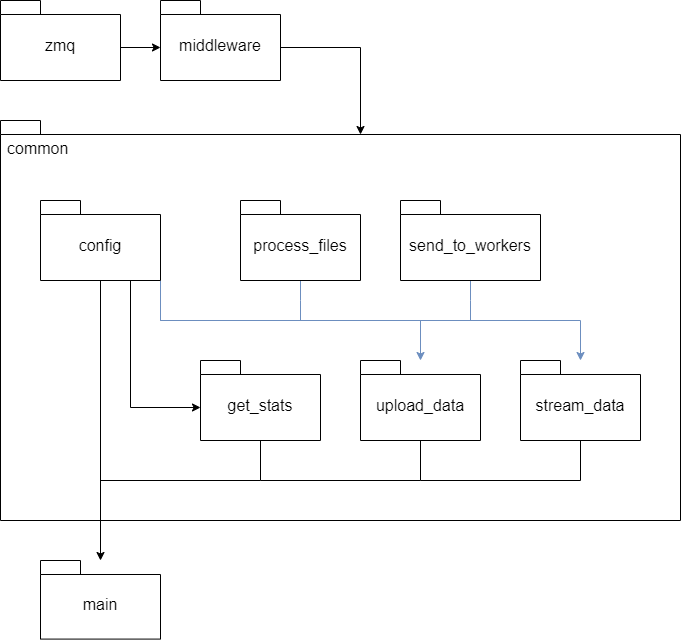

The diagram above was exported from draw.io. Its source (the exported page's mxGraphModel, read from the mxfile embedded in the PNG):
<mxGraphModel dx="1434" dy="1876" grid="1" gridSize="10" guides="1" tooltips="1" connect="1" arrows="1" fold="1" page="1" pageScale="1" pageWidth="827" pageHeight="1169" math="0" shadow="0">
  <root>
    <mxCell id="NUAy6uwzuKTdE1RdY20a-0" />
    <mxCell id="NUAy6uwzuKTdE1RdY20a-1" parent="NUAy6uwzuKTdE1RdY20a-0" />
    <mxCell id="NUAy6uwzuKTdE1RdY20a-2" value="common" style="shape=folder;fontStyle=0;spacingTop=12;tabWidth=40;tabHeight=14;tabPosition=left;html=1;whiteSpace=wrap;fontSize=16;align=left;horizontal=1;verticalAlign=top;spacingLeft=5;fillColor=none;container=0;" parent="NUAy6uwzuKTdE1RdY20a-1" vertex="1">
      <mxGeometry x="80" y="80" width="680" height="400" as="geometry" />
    </mxCell>
    <mxCell id="-psHiDOZzakQ-CbliXSl-5" style="edgeStyle=orthogonalEdgeStyle;rounded=0;orthogonalLoop=1;jettySize=auto;html=1;" parent="NUAy6uwzuKTdE1RdY20a-1" source="NUAy6uwzuKTdE1RdY20a-5" target="NUAy6uwzuKTdE1RdY20a-28" edge="1">
      <mxGeometry relative="1" as="geometry" />
    </mxCell>
    <mxCell id="-psHiDOZzakQ-CbliXSl-12" style="edgeStyle=orthogonalEdgeStyle;rounded=0;orthogonalLoop=1;jettySize=auto;html=1;exitX=0.75;exitY=1;exitDx=0;exitDy=0;exitPerimeter=0;entryX=0;entryY=0;entryDx=0;entryDy=47;entryPerimeter=0;" parent="NUAy6uwzuKTdE1RdY20a-1" source="NUAy6uwzuKTdE1RdY20a-5" target="-psHiDOZzakQ-CbliXSl-0" edge="1">
      <mxGeometry relative="1" as="geometry" />
    </mxCell>
    <mxCell id="-psHiDOZzakQ-CbliXSl-13" style="edgeStyle=orthogonalEdgeStyle;rounded=0;orthogonalLoop=1;jettySize=auto;html=1;exitX=0;exitY=0;exitDx=120;exitDy=47;exitPerimeter=0;fillColor=#dae8fc;strokeColor=#6c8ebf;" parent="NUAy6uwzuKTdE1RdY20a-1" source="NUAy6uwzuKTdE1RdY20a-5" target="-psHiDOZzakQ-CbliXSl-4" edge="1">
      <mxGeometry relative="1" as="geometry">
        <Array as="points">
          <mxPoint x="240" y="280" />
          <mxPoint x="500" y="280" />
        </Array>
      </mxGeometry>
    </mxCell>
    <mxCell id="-psHiDOZzakQ-CbliXSl-14" style="edgeStyle=orthogonalEdgeStyle;rounded=0;orthogonalLoop=1;jettySize=auto;html=1;fillColor=#dae8fc;strokeColor=#6c8ebf;" parent="NUAy6uwzuKTdE1RdY20a-1" source="NUAy6uwzuKTdE1RdY20a-5" target="-psHiDOZzakQ-CbliXSl-3" edge="1">
      <mxGeometry relative="1" as="geometry">
        <Array as="points">
          <mxPoint x="240" y="280" />
          <mxPoint x="660" y="280" />
        </Array>
      </mxGeometry>
    </mxCell>
    <mxCell id="NUAy6uwzuKTdE1RdY20a-5" value="config" style="shape=folder;fontStyle=0;spacingTop=10;tabWidth=40;tabHeight=14;tabPosition=left;html=1;whiteSpace=wrap;fontSize=16;" parent="NUAy6uwzuKTdE1RdY20a-1" vertex="1">
      <mxGeometry x="120" y="160" width="120" height="80" as="geometry" />
    </mxCell>
    <mxCell id="yrW_Hufn_94YoqdgrFIv-4" style="edgeStyle=orthogonalEdgeStyle;rounded=0;orthogonalLoop=1;jettySize=auto;html=1;exitX=0;exitY=0;exitDx=120;exitDy=47;exitPerimeter=0;entryX=0;entryY=0;entryDx=0;entryDy=47;entryPerimeter=0;" edge="1" parent="NUAy6uwzuKTdE1RdY20a-1" source="NUAy6uwzuKTdE1RdY20a-9" target="yrW_Hufn_94YoqdgrFIv-2">
      <mxGeometry relative="1" as="geometry" />
    </mxCell>
    <mxCell id="NUAy6uwzuKTdE1RdY20a-9" value="zmq" style="shape=folder;fontStyle=0;spacingTop=10;tabWidth=40;tabHeight=14;tabPosition=left;html=1;whiteSpace=wrap;fontSize=16;" parent="NUAy6uwzuKTdE1RdY20a-1" vertex="1">
      <mxGeometry x="80" y="-40" width="120" height="80" as="geometry" />
    </mxCell>
    <mxCell id="NUAy6uwzuKTdE1RdY20a-28" value="main" style="shape=folder;fontStyle=0;spacingTop=10;tabWidth=40;tabHeight=14;tabPosition=left;html=1;whiteSpace=wrap;fontSize=16;" parent="NUAy6uwzuKTdE1RdY20a-1" vertex="1">
      <mxGeometry x="120" y="519.9977192982456" width="120" height="78.59649122807016" as="geometry" />
    </mxCell>
    <mxCell id="-psHiDOZzakQ-CbliXSl-7" style="edgeStyle=orthogonalEdgeStyle;rounded=0;orthogonalLoop=1;jettySize=auto;html=1;endArrow=none;endFill=0;" parent="NUAy6uwzuKTdE1RdY20a-1" source="-psHiDOZzakQ-CbliXSl-0" edge="1">
      <mxGeometry relative="1" as="geometry">
        <mxPoint x="180" y="440" as="targetPoint" />
        <Array as="points">
          <mxPoint x="340" y="440" />
        </Array>
      </mxGeometry>
    </mxCell>
    <mxCell id="-psHiDOZzakQ-CbliXSl-0" value="get_stats" style="shape=folder;fontStyle=0;spacingTop=10;tabWidth=40;tabHeight=14;tabPosition=left;html=1;whiteSpace=wrap;fontSize=16;" parent="NUAy6uwzuKTdE1RdY20a-1" vertex="1">
      <mxGeometry x="280" y="320" width="120" height="80" as="geometry" />
    </mxCell>
    <mxCell id="-psHiDOZzakQ-CbliXSl-15" style="edgeStyle=orthogonalEdgeStyle;rounded=0;orthogonalLoop=1;jettySize=auto;html=1;endArrow=none;endFill=0;fillColor=#dae8fc;strokeColor=#6c8ebf;" parent="NUAy6uwzuKTdE1RdY20a-1" source="-psHiDOZzakQ-CbliXSl-1" edge="1">
      <mxGeometry relative="1" as="geometry">
        <mxPoint x="380" y="280" as="targetPoint" />
      </mxGeometry>
    </mxCell>
    <mxCell id="-psHiDOZzakQ-CbliXSl-1" value="process_files" style="shape=folder;fontStyle=0;spacingTop=10;tabWidth=40;tabHeight=14;tabPosition=left;html=1;whiteSpace=wrap;fontSize=16;" parent="NUAy6uwzuKTdE1RdY20a-1" vertex="1">
      <mxGeometry x="320" y="160" width="120" height="80" as="geometry" />
    </mxCell>
    <mxCell id="-psHiDOZzakQ-CbliXSl-16" style="edgeStyle=orthogonalEdgeStyle;rounded=0;orthogonalLoop=1;jettySize=auto;html=1;endArrow=none;endFill=0;fillColor=#dae8fc;strokeColor=#6c8ebf;" parent="NUAy6uwzuKTdE1RdY20a-1" source="-psHiDOZzakQ-CbliXSl-2" edge="1">
      <mxGeometry relative="1" as="geometry">
        <mxPoint x="550" y="280" as="targetPoint" />
      </mxGeometry>
    </mxCell>
    <mxCell id="-psHiDOZzakQ-CbliXSl-2" value="send_to_workers" style="shape=folder;fontStyle=0;spacingTop=10;tabWidth=40;tabHeight=14;tabPosition=left;html=1;whiteSpace=wrap;fontSize=16;" parent="NUAy6uwzuKTdE1RdY20a-1" vertex="1">
      <mxGeometry x="480" y="160" width="140" height="80" as="geometry" />
    </mxCell>
    <mxCell id="-psHiDOZzakQ-CbliXSl-10" style="edgeStyle=orthogonalEdgeStyle;rounded=0;orthogonalLoop=1;jettySize=auto;html=1;endArrow=none;endFill=0;" parent="NUAy6uwzuKTdE1RdY20a-1" source="-psHiDOZzakQ-CbliXSl-3" edge="1">
      <mxGeometry relative="1" as="geometry">
        <mxPoint x="500" y="440" as="targetPoint" />
        <Array as="points">
          <mxPoint x="660" y="440" />
        </Array>
      </mxGeometry>
    </mxCell>
    <mxCell id="-psHiDOZzakQ-CbliXSl-3" value="stream_data" style="shape=folder;fontStyle=0;spacingTop=10;tabWidth=40;tabHeight=14;tabPosition=left;html=1;whiteSpace=wrap;fontSize=16;" parent="NUAy6uwzuKTdE1RdY20a-1" vertex="1">
      <mxGeometry x="600" y="320" width="120" height="80" as="geometry" />
    </mxCell>
    <mxCell id="-psHiDOZzakQ-CbliXSl-9" style="edgeStyle=orthogonalEdgeStyle;rounded=0;orthogonalLoop=1;jettySize=auto;html=1;endArrow=none;endFill=0;" parent="NUAy6uwzuKTdE1RdY20a-1" source="-psHiDOZzakQ-CbliXSl-4" edge="1">
      <mxGeometry relative="1" as="geometry">
        <mxPoint x="340" y="440" as="targetPoint" />
        <Array as="points">
          <mxPoint x="500" y="440" />
        </Array>
      </mxGeometry>
    </mxCell>
    <mxCell id="-psHiDOZzakQ-CbliXSl-4" value="upload_data" style="shape=folder;fontStyle=0;spacingTop=10;tabWidth=40;tabHeight=14;tabPosition=left;html=1;whiteSpace=wrap;fontSize=16;" parent="NUAy6uwzuKTdE1RdY20a-1" vertex="1">
      <mxGeometry x="440" y="320" width="120" height="80" as="geometry" />
    </mxCell>
    <mxCell id="yrW_Hufn_94YoqdgrFIv-5" style="edgeStyle=orthogonalEdgeStyle;rounded=0;orthogonalLoop=1;jettySize=auto;html=1;exitX=0;exitY=0;exitDx=120;exitDy=47;exitPerimeter=0;entryX=0;entryY=0;entryDx=360;entryDy=14;entryPerimeter=0;" edge="1" parent="NUAy6uwzuKTdE1RdY20a-1" source="yrW_Hufn_94YoqdgrFIv-2" target="NUAy6uwzuKTdE1RdY20a-2">
      <mxGeometry relative="1" as="geometry" />
    </mxCell>
    <mxCell id="yrW_Hufn_94YoqdgrFIv-2" value="middleware" style="shape=folder;fontStyle=0;spacingTop=10;tabWidth=40;tabHeight=14;tabPosition=left;html=1;whiteSpace=wrap;fontSize=16;" vertex="1" parent="NUAy6uwzuKTdE1RdY20a-1">
      <mxGeometry x="240" y="-40" width="120" height="80" as="geometry" />
    </mxCell>
  </root>
</mxGraphModel>